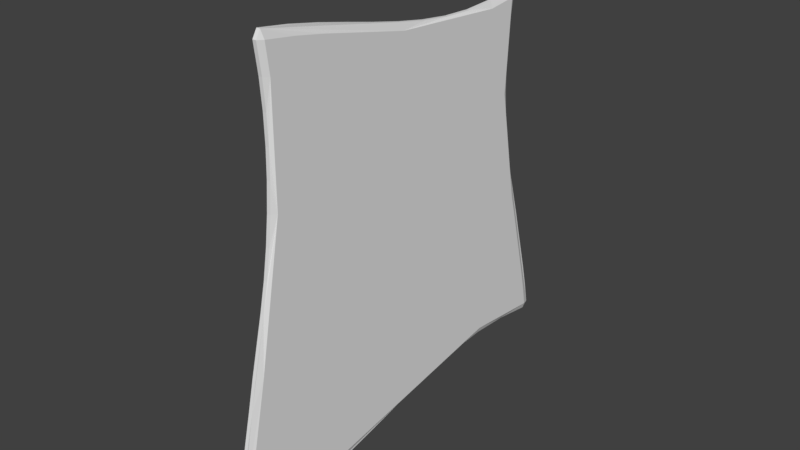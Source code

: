 # Source: sliced_Slices.blend  (saved by Blender 2.79.0; exported with 4.5.12 LTS)
import bpy
from mathutils import Matrix  # noqa: F401  (used for matrix-valued properties, if any)

bpy.ops.wm.read_factory_settings(use_empty=True)
scene = bpy.context.scene
scene.name = 'Scene'

# ---- collections
col_collection_1 = bpy.data.collections.new('Collection 1'); scene.collection.children.link(col_collection_1)

# ---- world
world_world = bpy.data.worlds.new('World'); scene.world = world_world
world_world.color = (0.05088, 0.05088, 0.05088)
world_world.use_sun_shadow = False
world_world.sun_shadow_jitter_overblur = 0.0
world_world.cycles.sampling_method = 'MANUAL'

# ---- meshes
me_x = bpy.data.meshes.new('立方体')
me_x.from_pydata([(-0.00829, -0.9441, -1.0), (-0.00829, -0.9745, -0.9634), (-0.01991, -0.9388, -0.9634), (-0.00829, -0.7344, 0.9541), (-0.00829, -0.7139, 0.9884), (-0.01991, -0.7074, 0.9512), (-0.00829, 0.9441, -0.835), (-0.01991, 0.9388, -0.8038), (-0.00829, 0.9745, -0.8104), (-0.00829, 0.7139, 0.8191), (-0.00829, 0.7344, 0.7926), (-0.01991, 0.7074, 0.7885), (0.00829, -0.9441, -1.0), (0.01991, -0.9388, -0.9634), (0.00829, -0.9745, -0.9634), (0.00829, -0.7139, 0.9884), (0.00829, -0.7344, 0.9541), (0.01991, -0.7074, 0.9512), (0.00829, 0.9441, -0.835), (0.00829, 0.9745, -0.8104), (0.01991, 0.9388, -0.8038), (0.00829, 0.7139, 0.8191), (0.01991, 0.7074, 0.7885), (0.00829, 0.7344, 0.7926), (-0.00829, -0.9523, -0.8349), (-0.00829, -0.9262, -0.7065), (-0.00829, -0.8974, -0.578), (-0.00829, -0.868, -0.4496), (-0.00829, -0.84, -0.3211), (-0.00829, -0.8095, -0.1924), (-0.00829, -0.7789, -0.06397), (-0.00829, -0.7521, 0.06377), (-0.00829, -0.7317, 0.1908), (-0.00829, -0.7173, 0.3172), (-0.00829, -0.7085, 0.4433), (-0.00829, -0.7052, 0.5695), (-0.00829, -0.7079, 0.6965), (-0.00829, -0.7174, 0.8246), (-0.01991, -0.6911, 0.8219), (-0.01991, -0.6823, 0.6941), (-0.01991, -0.6799, 0.5676), (-0.01991, -0.6832, 0.4418), (-0.01991, -0.6918, 0.3161), (-0.01991, -0.7055, 0.1902), (-0.01991, -0.7251, 0.0636), (-0.01991, -0.7507, -0.06383), (-0.01991, -0.78, -0.1921), (-0.01991, -0.8093, -0.3209), (-0.01991, -0.8363, -0.4496), (-0.01991, -0.8645, -0.578), (-0.01991, -0.8923, -0.7065), (-0.01991, -0.9174, -0.8349), (-0.00829, 0.7174, 0.6862), (-0.00829, 0.7079, 0.5802), (-0.00829, 0.7052, 0.4745), (-0.00829, 0.7085, 0.3692), (-0.00829, 0.7173, 0.2639), (-0.00829, 0.7317, 0.1585), (-0.00829, 0.7521, 0.05294), (-0.00829, 0.7789, -0.05306), (-0.00829, 0.8095, -0.1596), (-0.00829, 0.84, -0.2668), (-0.00829, 0.868, -0.3745), (-0.00829, 0.8974, -0.4828), (-0.00829, 0.9262, -0.5917), (-0.00829, 0.9523, -0.7011), (-0.01991, 0.9174, -0.6955), (-0.01991, 0.8923, -0.5872), (-0.01991, 0.8645, -0.4793), (-0.01991, 0.8363, -0.3719), (-0.01991, 0.8093, -0.265), (-0.01991, 0.78, -0.1586), (-0.01991, 0.7507, -0.05276), (-0.01991, 0.7251, 0.05265), (-0.01991, 0.7055, 0.1577), (-0.01991, 0.6918, 0.2626), (-0.01991, 0.6832, 0.3674), (-0.01991, 0.6799, 0.4723), (-0.01991, 0.6823, 0.5773), (-0.01991, 0.6911, 0.6827), (0.01991, 0.6911, 0.6827), (0.01991, 0.6823, 0.5773), (0.01991, 0.6799, 0.4723), (0.01991, 0.6832, 0.3674), (0.01991, 0.6918, 0.2626), (0.01991, 0.7055, 0.1577), (0.01991, 0.7251, 0.05265), (0.01991, 0.7507, -0.05276), (0.01991, 0.78, -0.1586), (0.01991, 0.8093, -0.265), (0.01991, 0.8363, -0.3719), (0.01991, 0.8645, -0.4793), (0.01991, 0.8923, -0.5872), (0.01991, 0.9174, -0.6955), (0.00829, 0.9523, -0.7011), (0.00829, 0.9262, -0.5917), (0.00829, 0.8974, -0.4828), (0.00829, 0.868, -0.3745), (0.00829, 0.84, -0.2668), (0.00829, 0.8095, -0.1596), (0.00829, 0.7789, -0.05306), (0.00829, 0.7521, 0.05294), (0.00829, 0.7317, 0.1585), (0.00829, 0.7173, 0.2639), (0.00829, 0.7085, 0.3692), (0.00829, 0.7052, 0.4745), (0.00829, 0.7079, 0.5802), (0.00829, 0.7174, 0.6862), (0.00829, -0.7174, 0.8246), (0.00829, -0.7079, 0.6965), (0.00829, -0.7052, 0.5695), (0.00829, -0.7085, 0.4433), (0.00829, -0.7173, 0.3172), (0.00829, -0.7317, 0.1908), (0.00829, -0.7521, 0.06377), (0.00829, -0.7789, -0.06397), (0.00829, -0.8095, -0.1924), (0.00829, -0.84, -0.3211), (0.00829, -0.868, -0.4496), (0.00829, -0.8974, -0.578), (0.00829, -0.9262, -0.7065), (0.00829, -0.9523, -0.8349), (0.01991, -0.9174, -0.8349), (0.01991, -0.8923, -0.7065), (0.01991, -0.8645, -0.578), (0.01991, -0.8363, -0.4496), (0.01991, -0.8093, -0.3209), (0.01991, -0.78, -0.1921), (0.01991, -0.7507, -0.06383), (0.01991, -0.7251, 0.0636), (0.01991, -0.7055, 0.1902), (0.01991, -0.6918, 0.3161), (0.01991, -0.6832, 0.4418), (0.01991, -0.6799, 0.5676), (0.01991, -0.6823, 0.6941), (0.01991, -0.6911, 0.8219), (-0.00829, 0.7553, -0.806), (-0.00829, 0.5664, -0.7948), (-0.00829, 0.3776, -0.806), (-0.00829, 0.1888, -0.8348), (-0.00829, 2.403e-08, -0.8743), (-0.00829, -0.1888, -0.9175), (-0.00829, -0.3776, -0.9576), (-0.00829, -0.5664, -0.9873), (-0.00829, -0.7553, -0.9999), (-0.01991, -0.7511, -0.9632), (-0.01991, -0.5633, -0.9502), (-0.01991, -0.3755, -0.9213), (-0.01991, -0.1878, -0.8831), (-0.01991, 3.555e-08, -0.842), (-0.01991, 0.1878, -0.804), (-0.01991, 0.3755, -0.7764), (-0.01991, 0.5633, -0.7657), (-0.01991, 0.7511, -0.7764), (-0.00829, -0.5711, 0.9676), (-0.00829, -0.4284, 0.9398), (-0.00829, -0.2856, 0.9079), (-0.00829, -0.1428, 0.8751), (-0.00829, 0.0, 0.8445), (-0.00829, 0.1428, 0.8189), (-0.00829, 0.2856, 0.8014), (-0.00829, 0.4284, 0.7948), (-0.00829, 0.5711, 0.8014), (-0.01991, 0.566, 0.7719), (-0.01991, 0.4245, 0.7657), (-0.01991, 0.283, 0.7719), (-0.01991, 0.1415, 0.7887), (-0.01991, 0.0, 0.8132), (-0.01991, -0.1415, 0.8425), (-0.01991, -0.283, 0.8739), (-0.01991, -0.4245, 0.9044), (-0.01991, -0.566, 0.9309), (0.00829, -0.7553, -0.9999), (0.00829, -0.5664, -0.9873), (0.00829, -0.3776, -0.9576), (0.00829, -0.1888, -0.9175), (0.00829, -2.403e-08, -0.8743), (0.00829, 0.1888, -0.8348), (0.00829, 0.3776, -0.806), (0.00829, 0.5664, -0.7948), (0.00829, 0.7553, -0.806), (0.01991, 0.7511, -0.7764), (0.01991, 0.5633, -0.7657), (0.01991, 0.3755, -0.7764), (0.01991, 0.1878, -0.804), (0.01991, -3.555e-08, -0.842), (0.01991, -0.1878, -0.8831), (0.01991, -0.3755, -0.9213), (0.01991, -0.5633, -0.9502), (0.01991, -0.7511, -0.9632), (0.00829, 0.5711, 0.8014), (0.00829, 0.4284, 0.7948), (0.00829, 0.2856, 0.8014), (0.00829, 0.1428, 0.8189), (0.00829, 0.0, 0.8445), (0.00829, -0.1428, 0.8751), (0.00829, -0.2856, 0.9079), (0.00829, -0.4284, 0.9398), (0.00829, -0.5711, 0.9676), (0.01991, -0.566, 0.9309), (0.01991, -0.4245, 0.9044), (0.01991, -0.283, 0.8739), (0.01991, -0.1415, 0.8425), (0.01991, 0.0, 0.8132), (0.01991, 0.1415, 0.7887), (0.01991, 0.283, 0.7719), (0.01991, 0.4245, 0.7657), (0.01991, 0.566, 0.7719)], [], [(108, 16, 3, 37), (198, 154, 4, 15), (52, 10, 23, 107), (0, 1, 2), (3, 4, 5), (6, 7, 8), (9, 10, 11), (12, 13, 14), (15, 16, 17), (18, 19, 20), (21, 22, 23), (18, 6, 8, 19), (9, 21, 23, 10), (0, 12, 14, 1), (15, 4, 3, 16), (144, 172, 12, 0), (180, 18, 20, 181, 182, 183, 184, 185, 186, 187, 188, 189, 13, 12, 172, 173, 174, 175, 176, 177, 178, 179), (144, 0, 2, 145, 146, 147, 148, 149, 150, 151, 152, 153, 7, 6, 136, 137, 138, 139, 140, 141, 142, 143), (8, 65, 94, 19), (65, 64, 95, 94), (64, 63, 96, 95), (63, 62, 97, 96), (62, 61, 98, 97), (61, 60, 99, 98), (60, 59, 100, 99), (59, 58, 101, 100), (58, 57, 102, 101), (57, 56, 103, 102), (56, 55, 104, 103), (55, 54, 105, 104), (54, 53, 106, 105), (53, 52, 107, 106), (14, 121, 24, 1), (121, 120, 25, 24), (120, 119, 26, 25), (119, 118, 27, 26), (118, 117, 28, 27), (117, 116, 29, 28), (116, 115, 30, 29), (115, 114, 31, 30), (114, 113, 32, 31), (113, 112, 33, 32), (112, 111, 34, 33), (111, 110, 35, 34), (110, 109, 36, 35), (109, 108, 37, 36), (6, 18, 180, 136), (136, 180, 179, 137), (137, 179, 178, 138), (138, 178, 177, 139), (139, 177, 176, 140), (140, 176, 175, 141), (141, 175, 174, 142), (142, 174, 173, 143), (143, 173, 172, 144), (121, 14, 13, 122, 123, 124, 125, 126, 127, 128, 129, 130, 131, 132, 133, 134, 135, 17, 16, 108, 109, 110, 111, 112, 113, 114, 115, 116, 117, 118, 119, 120), (93, 20, 19, 94, 95, 96, 97, 98, 99, 100, 101, 102, 103, 104, 105, 106, 107, 23, 22, 80, 81, 82, 83, 84, 85, 86, 87, 88, 89, 90, 91, 92), (37, 3, 5, 38, 39, 40, 41, 42, 43, 44, 45, 46, 47, 48, 49, 50, 51, 2, 1, 24, 25, 26, 27, 28, 29, 30, 31, 32, 33, 34, 35, 36), (21, 9, 162, 190), (190, 162, 161, 191), (191, 161, 160, 192), (192, 160, 159, 193), (193, 159, 158, 194), (194, 158, 157, 195), (195, 157, 156, 196), (196, 156, 155, 197), (197, 155, 154, 198), (163, 11, 79, 78, 77, 76, 75, 74, 73, 72, 71, 70, 69, 68, 67, 66, 7, 153, 152, 151, 150, 149, 148, 147, 146, 145, 2, 51, 50, 49, 48, 47, 46, 45, 44, 43, 42, 41, 40, 39, 38, 5, 171, 170, 169, 168, 167, 166, 165, 164), (199, 17, 135, 134, 133, 132, 131, 130, 129, 128, 127, 126, 125, 124, 123, 122, 13, 189, 188, 187, 186, 185, 184, 183, 182, 181, 20, 93, 92, 91, 90, 89, 88, 87, 86, 85, 84, 83, 82, 81, 80, 22, 207, 206, 205, 204, 203, 202, 201, 200), (162, 9, 11, 163, 164, 165, 166, 167, 168, 169, 170, 171, 5, 4, 154, 155, 156, 157, 158, 159, 160, 161), (65, 8, 7, 66, 67, 68, 69, 70, 71, 72, 73, 74, 75, 76, 77, 78, 79, 11, 10, 52, 53, 54, 55, 56, 57, 58, 59, 60, 61, 62, 63, 64), (198, 15, 17, 199, 200, 201, 202, 203, 204, 205, 206, 207, 22, 21, 190, 191, 192, 193, 194, 195, 196, 197)])
me_x.use_remesh_preserve_volume = False
me_x.use_remesh_preserve_attributes = False
me_x.use_mirror_vertex_groups = False
me_x.update()

# ---- objects
ob_x = bpy.data.objects.new('立方体', me_x)

# ---- transforms, parenting, visibility, modifiers, constraints
ob_x.location = (0.0, 0.0, 0.0)
ob_x.lineart.crease_threshold = 0.0

# ---- collection membership
col_collection_1.objects.link(ob_x)

# ---- scene / render settings (as saved in the file)
scene.frame_start = 1; scene.frame_end = 250; scene.frame_set(1)
scene.render.engine = 'BLENDER_EEVEE_NEXT'
scene.render.resolution_percentage = 50
scene.render.dither_intensity = 0.0
scene.cycles.use_denoising = False
scene.cycles.samples = 128
scene.cycles.sampling_pattern = 'TABULATED_SOBOL'
scene.cycles.use_adaptive_sampling = False
scene.cycles.use_light_tree = False
scene.cycles.blur_glossy = 0.0
scene.cycles.sample_clamp_indirect = 0.0
scene.view_settings.view_transform = 'Standard'
bpy.context.view_layer.update()

# ---- added for rendering (the .blend has no active camera and no usable light): camera, sun
cam_auto = bpy.data.cameras.new('AutoCamera')
cam_auto.lens = 50.0
cam_auto.sensor_width = 36.0
cam_auto.clip_end = 1000.0
ob_auto_camera = bpy.data.objects.new('AutoCamera', cam_auto)
scene.collection.objects.link(ob_auto_camera)
ob_auto_camera.location = (2.5764, -3.09168, 2.05533)
ob_auto_camera.rotation_euler = (1.09748, -7.21219e-08, 0.694738)
scene.camera = ob_auto_camera
light_auto_sun = bpy.data.lights.new('AutoSun', 'SUN')
light_auto_sun.energy = 3.0
light_auto_sun.angle = 0.0523599
ob_auto_sun = bpy.data.objects.new('AutoSun', light_auto_sun)
scene.collection.objects.link(ob_auto_sun)
ob_auto_sun.rotation_euler = (0.872665, 0.174533, 0.523599)
bpy.context.view_layer.update()
